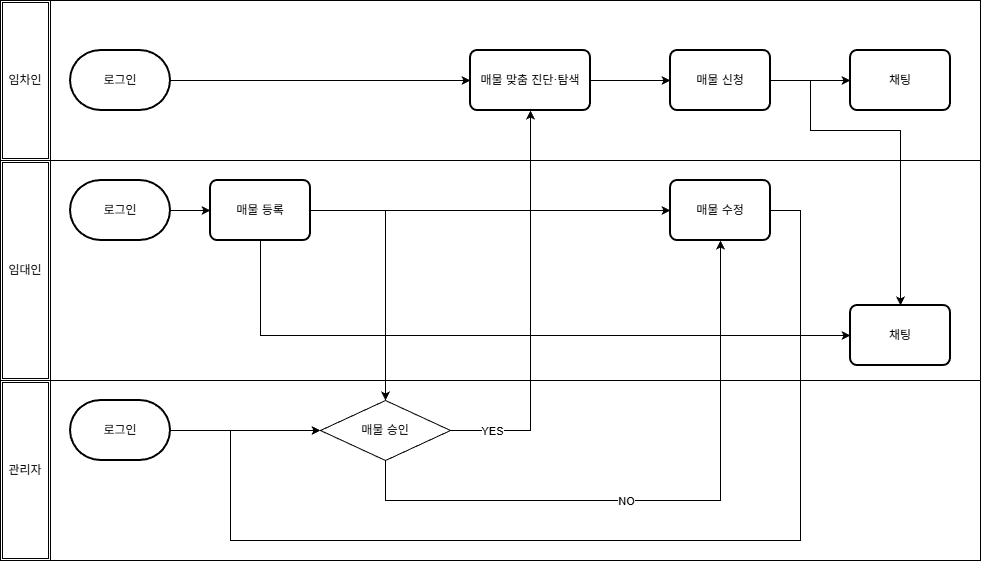

The diagram above was exported from draw.io. Its source (the exported page's mxGraphModel, read from the mxfile embedded in the PNG):
<mxGraphModel dx="1414" dy="841" grid="1" gridSize="10" guides="1" tooltips="1" connect="1" arrows="1" fold="1" page="1" pageScale="1" pageWidth="827" pageHeight="1169" math="0" shadow="0">
  <root>
    <mxCell id="0" />
    <mxCell id="1" parent="0" />
    <mxCell id="2" parent="1" style="rounded=0;whiteSpace=wrap;html=1;" value="" vertex="1">
      <mxGeometry height="160" width="930" x="160" y="230" as="geometry" />
    </mxCell>
    <mxCell id="3" parent="1" style="rounded=0;whiteSpace=wrap;html=1;" value="" vertex="1">
      <mxGeometry height="220" width="930" x="160" y="390" as="geometry" />
    </mxCell>
    <mxCell id="4" parent="1" style="rounded=0;whiteSpace=wrap;html=1;" value="" vertex="1">
      <mxGeometry height="180" width="930" x="160" y="610" as="geometry" />
    </mxCell>
    <mxCell id="5" parent="1" style="strokeWidth=2;html=1;shape=mxgraph.flowchart.terminator;whiteSpace=wrap;" value="로그인" vertex="1">
      <mxGeometry height="60" width="100" x="180" y="280" as="geometry" />
    </mxCell>
    <mxCell id="6" edge="1" parent="1" source="7" style="edgeStyle=orthogonalEdgeStyle;rounded=0;orthogonalLoop=1;jettySize=auto;html=1;" target="12" value="">
      <mxGeometry relative="1" as="geometry" />
    </mxCell>
    <mxCell id="7" parent="1" style="strokeWidth=2;html=1;shape=mxgraph.flowchart.terminator;whiteSpace=wrap;" value="로그인" vertex="1">
      <mxGeometry height="60" width="100" x="180" y="410" as="geometry" />
    </mxCell>
    <mxCell id="8" parent="1" style="rounded=1;whiteSpace=wrap;html=1;absoluteArcSize=1;arcSize=14;strokeWidth=2;" value="매물 맞춤 진단&lt;span style=&quot;background-color: transparent; color: light-dark(rgb(0, 0, 0), rgb(255, 255, 255));&quot;&gt;·탐색&lt;/span&gt;" vertex="1">
      <mxGeometry height="60" width="120" x="580" y="280" as="geometry" />
    </mxCell>
    <mxCell id="9" edge="1" parent="1" source="10" style="edgeStyle=orthogonalEdgeStyle;rounded=0;orthogonalLoop=1;jettySize=auto;html=1;" target="11" value="">
      <mxGeometry relative="1" as="geometry" />
    </mxCell>
    <mxCell id="10" parent="1" style="rounded=1;whiteSpace=wrap;html=1;absoluteArcSize=1;arcSize=14;strokeWidth=2;" value="매물 신청" vertex="1">
      <mxGeometry height="60" width="100" x="780" y="280" as="geometry" />
    </mxCell>
    <mxCell id="11" parent="1" style="rounded=1;whiteSpace=wrap;html=1;absoluteArcSize=1;arcSize=14;strokeWidth=2;" value="채팅" vertex="1">
      <mxGeometry height="60" width="100" x="960" y="280" as="geometry" />
    </mxCell>
    <mxCell id="12" parent="1" style="rounded=1;whiteSpace=wrap;html=1;absoluteArcSize=1;arcSize=14;strokeWidth=2;" value="매물 등록" vertex="1">
      <mxGeometry height="60" width="100" x="320" y="410" as="geometry" />
    </mxCell>
    <mxCell id="13" parent="1" style="rounded=1;whiteSpace=wrap;html=1;absoluteArcSize=1;arcSize=14;strokeWidth=2;" value="매물 수정" vertex="1">
      <mxGeometry height="60" width="100" x="780" y="410" as="geometry" />
    </mxCell>
    <mxCell id="14" edge="1" parent="1" source="15" style="edgeStyle=orthogonalEdgeStyle;rounded=0;orthogonalLoop=1;jettySize=auto;html=1;entryX=0;entryY=0.5;entryDx=0;entryDy=0;" target="16" value="">
      <mxGeometry relative="1" as="geometry">
        <mxPoint x="320" y="650" as="targetPoint" />
      </mxGeometry>
    </mxCell>
    <mxCell id="15" parent="1" style="strokeWidth=2;html=1;shape=mxgraph.flowchart.terminator;whiteSpace=wrap;" value="로그인" vertex="1">
      <mxGeometry height="60" width="100" x="180" y="630" as="geometry" />
    </mxCell>
    <mxCell id="16" parent="1" style="rhombus;whiteSpace=wrap;html=1;" value="매물 승인" vertex="1">
      <mxGeometry height="60" width="130" x="430" y="630" as="geometry" />
    </mxCell>
    <mxCell id="17" edge="1" parent="1" source="12" style="endArrow=classic;html=1;rounded=0;exitX=1;exitY=0.5;exitDx=0;exitDy=0;entryX=0.5;entryY=0;entryDx=0;entryDy=0;" target="16" value="">
      <mxGeometry height="50" relative="1" width="50" as="geometry">
        <Array as="points">
          <mxPoint x="495" y="440" />
        </Array>
        <mxPoint x="480" y="420" as="sourcePoint" />
        <mxPoint x="530" y="370" as="targetPoint" />
      </mxGeometry>
    </mxCell>
    <mxCell id="18" edge="1" parent="1" source="16" style="endArrow=classic;html=1;rounded=0;exitX=1;exitY=0.5;exitDx=0;exitDy=0;entryX=0.5;entryY=1;entryDx=0;entryDy=0;" target="8" value="">
      <mxGeometry height="50" relative="1" width="50" as="geometry">
        <Array as="points">
          <mxPoint x="640" y="660" />
        </Array>
        <mxPoint x="380" y="520" as="sourcePoint" />
        <mxPoint x="430" y="470" as="targetPoint" />
      </mxGeometry>
    </mxCell>
    <mxCell id="19" connectable="0" parent="18" style="edgeLabel;html=1;align=center;verticalAlign=middle;resizable=0;points=[];" value="YES" vertex="1">
      <mxGeometry relative="1" x="-0.7938" as="geometry">
        <mxPoint as="offset" />
      </mxGeometry>
    </mxCell>
    <mxCell id="20" edge="1" parent="1" source="5" style="endArrow=classic;html=1;rounded=0;exitX=1;exitY=0.5;exitDx=0;exitDy=0;exitPerimeter=0;entryX=0;entryY=0.5;entryDx=0;entryDy=0;" target="8" value="">
      <mxGeometry height="50" relative="1" width="50" as="geometry">
        <mxPoint x="720" y="490" as="sourcePoint" />
        <mxPoint x="770" y="440" as="targetPoint" />
      </mxGeometry>
    </mxCell>
    <mxCell id="21" edge="1" parent="1" source="12" style="endArrow=classic;html=1;rounded=0;exitX=1;exitY=0.5;exitDx=0;exitDy=0;entryX=0;entryY=0.5;entryDx=0;entryDy=0;" target="13" value="">
      <mxGeometry height="50" relative="1" width="50" as="geometry">
        <mxPoint x="570" y="340" as="sourcePoint" />
        <mxPoint x="620" y="290" as="targetPoint" />
      </mxGeometry>
    </mxCell>
    <mxCell id="22" edge="1" parent="1" source="16" style="endArrow=classic;html=1;rounded=0;exitX=0.5;exitY=1;exitDx=0;exitDy=0;entryX=0.5;entryY=1;entryDx=0;entryDy=0;" target="13" value="">
      <mxGeometry height="50" relative="1" width="50" as="geometry">
        <Array as="points">
          <mxPoint x="495" y="730" />
          <mxPoint x="830" y="730" />
        </Array>
        <mxPoint x="570" y="340" as="sourcePoint" />
        <mxPoint x="620" y="290" as="targetPoint" />
      </mxGeometry>
    </mxCell>
    <mxCell id="23" connectable="0" parent="22" style="edgeLabel;html=1;align=center;verticalAlign=middle;resizable=0;points=[];" value="NO" vertex="1">
      <mxGeometry relative="1" x="-0.1181" as="geometry">
        <mxPoint as="offset" />
      </mxGeometry>
    </mxCell>
    <mxCell id="24" edge="1" parent="1" source="13" style="endArrow=classic;html=1;rounded=0;exitX=1;exitY=0.5;exitDx=0;exitDy=0;entryX=0;entryY=0.5;entryDx=0;entryDy=0;" target="16" value="">
      <mxGeometry height="50" relative="1" width="50" as="geometry">
        <Array as="points">
          <mxPoint x="910" y="440" />
          <mxPoint x="910" y="770" />
          <mxPoint x="340" y="770" />
          <mxPoint x="340" y="660" />
        </Array>
        <mxPoint x="540" y="420" as="sourcePoint" />
        <mxPoint x="420" y="570" as="targetPoint" />
      </mxGeometry>
    </mxCell>
    <mxCell id="25" parent="1" style="rounded=1;whiteSpace=wrap;html=1;absoluteArcSize=1;arcSize=14;strokeWidth=2;" value="채팅" vertex="1">
      <mxGeometry height="60" width="100" x="960" y="535" as="geometry" />
    </mxCell>
    <mxCell id="26" edge="1" parent="1" source="12" style="endArrow=classic;html=1;rounded=0;exitX=0.5;exitY=1;exitDx=0;exitDy=0;entryX=0;entryY=0.5;entryDx=0;entryDy=0;" target="25" value="">
      <mxGeometry height="50" relative="1" width="50" as="geometry">
        <Array as="points">
          <mxPoint x="370" y="565" />
        </Array>
        <mxPoint x="690" y="690" as="sourcePoint" />
        <mxPoint x="740" y="640" as="targetPoint" />
      </mxGeometry>
    </mxCell>
    <mxCell id="27" edge="1" parent="1" source="8" style="endArrow=classic;html=1;rounded=0;exitX=1;exitY=0.5;exitDx=0;exitDy=0;entryX=0;entryY=0.5;entryDx=0;entryDy=0;" target="10" value="">
      <mxGeometry height="50" relative="1" width="50" as="geometry">
        <mxPoint x="680" y="410" as="sourcePoint" />
        <mxPoint x="730" y="360" as="targetPoint" />
      </mxGeometry>
    </mxCell>
    <mxCell id="28" parent="1" style="shape=ext;double=1;rounded=0;whiteSpace=wrap;html=1;" value="임차인" vertex="1">
      <mxGeometry height="160" width="50" x="110" y="230" as="geometry" />
    </mxCell>
    <mxCell id="29" parent="1" style="shape=ext;double=1;rounded=0;whiteSpace=wrap;html=1;" value="임대인" vertex="1">
      <mxGeometry height="220" width="50" x="110" y="390" as="geometry" />
    </mxCell>
    <mxCell id="30" parent="1" style="shape=ext;double=1;rounded=0;whiteSpace=wrap;html=1;" value="관리자" vertex="1">
      <mxGeometry height="180" width="50" x="110" y="610" as="geometry" />
    </mxCell>
    <mxCell id="31" edge="1" parent="1" style="endArrow=classic;html=1;rounded=0;entryX=0.5;entryY=0;entryDx=0;entryDy=0;" target="25" value="">
      <mxGeometry height="50" relative="1" width="50" as="geometry">
        <Array as="points">
          <mxPoint x="920" y="360" />
          <mxPoint x="1010" y="360" />
          <mxPoint x="1010" y="440" />
        </Array>
        <mxPoint x="920" y="310" as="sourcePoint" />
        <mxPoint x="740" y="510" as="targetPoint" />
      </mxGeometry>
    </mxCell>
  </root>
</mxGraphModel>